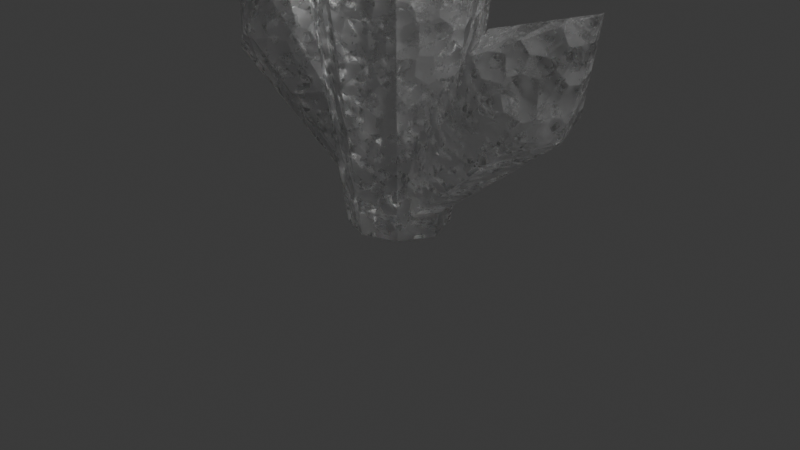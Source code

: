 # Source: Spike.blend  (saved by Blender 4.2.66; exported with 4.5.12 LTS)
import bpy
from mathutils import Matrix  # noqa: F401  (used for matrix-valued properties, if any)

bpy.ops.wm.read_factory_settings(use_empty=True)
scene = bpy.context.scene
scene.name = 'Scene'

# ---- collections
col_collection = bpy.data.collections.new('Collection'); scene.collection.children.link(col_collection)

# ---- materials (node trees are filled in below, after node groups)
mat_crystal = bpy.data.materials.new('Crystal')
mat_crystal.displacement_method = 'BOTH'

# ---- node groups
ng_nodegroup = bpy.data.node_groups.new('NodeGroup', 'ShaderNodeTree')
_s = ng_nodegroup.interface.new_socket(name='White', in_out='OUTPUT', socket_type='NodeSocketColor')
_s.default_value = (0.5, 0.5, 0.5, 1.0)
_s = ng_nodegroup.interface.new_socket(name='Purple', in_out='OUTPUT', socket_type='NodeSocketColor')
_s.default_value = (0.5, 0.5, 0.5, 1.0)
_s = ng_nodegroup.interface.new_socket(name='Blue', in_out='OUTPUT', socket_type='NodeSocketColor')
_s.default_value = (0.5, 0.5, 0.5, 1.0)
_s = ng_nodegroup.interface.new_socket(name='Yellow', in_out='OUTPUT', socket_type='NodeSocketColor')
_s.default_value = (0.5, 0.5, 0.5, 1.0)
_s = ng_nodegroup.interface.new_socket(name='Green', in_out='OUTPUT', socket_type='NodeSocketColor')
_s.default_value = (0.5, 0.5, 0.5, 1.0)
_s = ng_nodegroup.interface.new_socket(name='Custom', in_out='OUTPUT', socket_type='NodeSocketFloat')
_s = ng_nodegroup.interface.new_socket(name='Custom', in_out='INPUT', socket_type='NodeSocketFloat')
_N = ng_nodegroup.nodes; _L = ng_nodegroup.links
n0 = _N.new('NodeGroupOutput'); n0.name = 'Group Output'; n0.location = (597, 0)
n1 = _N.new('NodeGroupInput'); n1.name = 'Group Input'; n1.location = (207, -280)
n2 = _N.new('ShaderNodeRGB'); n2.name = 'RGB'; n2.location = (196, -26)
n2.outputs[0].default_value = (0.8687, 0.9104, 0.3379, 1.0)
n3 = _N.new('ShaderNodeRGB'); n3.name = 'RGB.001'; n3.location = (201, 211)
n3.outputs[0].default_value = (0.4631, 0.03038, 1.0, 1.0)
n4 = _N.new('ShaderNodeRGB'); n4.name = 'RGB.002'; n4.location = (20, 98)
n4.outputs[0].default_value = (0.2407, 0.5107, 0.7107, 1.0)
n5 = _N.new('ShaderNodeRGB'); n5.name = 'RGB.003'; n5.location = (36, 359)
n5.outputs[0].default_value = (1.0, 1.0, 1.0, 1.0)
n6 = _N.new('ShaderNodeRGB'); n6.name = 'RGB.004'; n6.location = (26, -148)
n6.outputs[0].default_value = (0.3513, 1.0, 0.2011, 1.0)
_L.new(n5.outputs[0], n0.inputs[0])
_L.new(n3.outputs[0], n0.inputs[1])
_L.new(n4.outputs[0], n0.inputs[2])
_L.new(n2.outputs[0], n0.inputs[3])
_L.new(n6.outputs[0], n0.inputs[4])
_L.new(n1.outputs[0], n0.inputs[5])
n0.is_active_output = True

# ---- material node trees
mat_crystal.use_nodes = True; mat_crystal.node_tree.nodes.clear()
_N = mat_crystal.node_tree.nodes; _L = mat_crystal.node_tree.links
n0 = _N.new('ShaderNodeBsdfPrincipled'); n0.name = 'Principled BSDF'; n0.location = (502, 426)
n0.inputs[18].default_value = 0.91
n1 = _N.new('ShaderNodeOutputMaterial'); n1.name = 'Material Output'; n1.location = (783, 284)
n2 = _N.new('ShaderNodeTexNoise'); n2.name = 'Noise Texture'; n2.location = (-591, 355)
n2.inputs[2].default_value = 1.7
n2.inputs[3].default_value = 15.0
n3 = _N.new('ShaderNodeTexCoord'); n3.name = 'Texture Coordinate'; n3.location = (-824, 258)
n4 = _N.new('ShaderNodeBump'); n4.name = 'Bump'; n4.location = (-369, 299)
n4.inputs[0].default_value = 0.1
n4.inputs[1].default_value = 1.0
n4.inputs[2].default_value = 1.0
n5 = _N.new('ShaderNodeTexNoise'); n5.name = 'Noise Texture.001'; n5.location = (-591, 5)
n5.inputs[2].default_value = 7.0
n5.inputs[3].default_value = 15.0
n6 = _N.new('ShaderNodeValToRGB'); n6.name = 'Color Ramp'; n6.location = (-365, 2)
while len(n6.color_ramp.elements) > 1: n6.color_ramp.elements.remove(n6.color_ramp.elements[-1])
n6.color_ramp.elements[0].position = 0.3182; n6.color_ramp.elements[0].color = (0.0, 0.0, 0.0, 1.0)
_e = n6.color_ramp.elements.new(0.4545); _e.color = (1.0, 1.0, 1.0, 1.0)
n7 = _N.new('ShaderNodeBump'); n7.name = 'Bump.001'; n7.location = (-19, 301)
n7.inputs[0].default_value = 0.06
n7.inputs[1].default_value = 1.0
n7.inputs[2].default_value = 1.0
n8 = _N.new('ShaderNodeValToRGB'); n8.name = 'Color Ramp.001'; n8.location = (190, 420)
while len(n8.color_ramp.elements) > 1: n8.color_ramp.elements.remove(n8.color_ramp.elements[-1])
n8.color_ramp.elements[0].position = 0.3; n8.color_ramp.elements[0].color = (0.0, 0.0, 0.0, 1.0)
_e = n8.color_ramp.elements.new(1.0); _e.color = (1.0, 1.0, 1.0, 1.0)
n9 = _N.new('ShaderNodeGroup'); n9.name = 'Group'; n9.location = (179, 631)
n9.label = 'Color'
n9.node_tree = ng_nodegroup
n9.inputs[0].default_value = 0.0
n10 = _N.new('ShaderNodeTexVoronoi'); n10.name = 'Voronoi Texture'; n10.location = (112, -229)
n10.inputs[2].default_value = 3.5
n11 = _N.new('ShaderNodeDisplacement'); n11.name = 'Displacement'; n11.location = (941, -321)
n11.inputs[2].default_value = 0.1
_L.new(n0.outputs[0], n1.inputs[0])
_L.new(n3.outputs[3], n2.inputs[0])
_L.new(n2.outputs[0], n4.inputs[3])
_L.new(n7.outputs[0], n0.inputs[23])
_L.new(n3.outputs[3], n5.inputs[0])
_L.new(n5.outputs[0], n6.inputs[0])
_L.new(n4.outputs[0], n7.inputs[4])
_L.new(n6.outputs[0], n7.inputs[3])
_L.new(n6.outputs[0], n0.inputs[19])
_L.new(n5.outputs[0], n8.inputs[0])
_L.new(n8.outputs[0], n0.inputs[2])
_L.new(n9.outputs[0], n0.inputs[0])
_L.new(n3.outputs[3], n10.inputs[0])
_L.new(n11.outputs[0], n1.inputs[2])
_L.new(n10.outputs[0], n11.inputs[0])
n1.is_active_output = True

# ---- world
world_world = bpy.data.worlds.new('World'); scene.world = world_world
world_world.use_nodes = True; world_world.node_tree.nodes.clear()
_N = world_world.node_tree.nodes; _L = world_world.node_tree.links
n0 = _N.new('ShaderNodeOutputWorld'); n0.name = 'World Output'; n0.location = (300, 300)
n1 = _N.new('ShaderNodeBackground'); n1.name = 'Background'; n1.location = (10, 300)
n1.inputs[0].default_value = (0.05088, 0.05088, 0.05088, 1.0)
_L.new(n1.outputs[0], n0.inputs[0])
n0.is_active_output = True
world_world.color = (0.05088, 0.05088, 0.05088)
world_world.sun_shadow_jitter_overblur = 0.0

# ---- cameras
cam_camera = bpy.data.cameras.new('Camera')
cam_camera.clip_end = 100.0
cam_camera.ortho_scale = 7.314

# ---- lights
light_light = bpy.data.lights.new('Light', 'POINT')
light_light.energy = 1000.0
light_light.shadow_soft_size = 0.1

# ---- meshes
me_circle = bpy.data.meshes.new('Circle')
me_circle.from_pydata([(-3.725e-09, 0.5, 0.0), (-0.3536, 0.3536, 0.0), (-0.5, 0.0, 0.0), (-0.3536, -0.3536, 0.0), (-3.725e-09, -0.5, 0.0), (0.3536, -0.3536, 0.0), (0.5, 0.0, 0.0), (0.3536, 0.3536, 0.0), (-3.725e-09, 1.029, 3.462), (-0.7274, 0.7274, 3.462), (-1.029, 0.0, 3.462), (-0.7274, -0.7274, 3.462), (-3.725e-09, -1.029, 3.462), (0.7274, -0.7274, 3.462), (1.029, 0.0, 3.462), (0.7274, 0.7274, 3.462), (1.49e-08, 0.0, 5.389), (0.4342, -1.64e-08, 0.162), (0.3735, -0.2005, 0.2187), (0.2269, -0.2835, 0.3555), (0.0803, -0.2005, 0.4923), (0.01959, -6.838e-08, 0.5489), (0.0803, 0.2005, 0.4923), (0.2269, 0.2835, 0.3555), (0.3735, 0.2005, 0.2187), (1.566, 0.5834, 1.791), (1.265, 0.4125, 2.072), (1.14, -2.493e-08, 2.189), (1.265, -0.4125, 2.072), (1.566, -0.5834, 1.791), (1.868, -0.4125, 1.509), (1.993, 8.201e-08, 1.393), (1.868, 0.4125, 1.509), (2.312, 6.802e-08, 2.59), (-0.04485, -7.748e-08, 0.6167), (-0.1015, -0.2005, 0.556), (-0.2383, -0.2835, 0.4094), (-0.3751, -0.2005, 0.2628), (-0.4317, -2.178e-08, 0.2021), (-0.3751, 0.2005, 0.2628), (-0.2383, 0.2835, 0.4094), (-0.1015, 0.2005, 0.556), (-1.674, 0.5834, 1.749), (-1.955, 0.4125, 1.447), (-2.072, 9.149e-08, 1.322), (-1.955, -0.4125, 1.447), (-1.674, -0.5834, 1.749), (-1.392, -0.4125, 2.05), (-1.276, -2.312e-08, 2.175), (-1.392, 0.4125, 2.05), (-2.473, 8.083e-08, 2.494)], [], [(1, 0, 7, 6, 5, 4, 3, 2), (15, 8, 16), (4, 5, 13, 12), (2, 3, 11, 10), (0, 1, 9, 8), (7, 0, 8, 15), (5, 6, 14, 13), (3, 4, 12, 11), (1, 2, 10, 9), (6, 7, 15, 14), (24, 23, 25, 32), (13, 14, 16), (11, 12, 16), (9, 10, 16), (14, 15, 16), (12, 13, 16), (10, 11, 16), (8, 9, 16), (23, 22, 26, 25), (21, 20, 28, 27), (19, 18, 30, 29), (32, 25, 33), (22, 23, 24, 17, 18, 19, 20, 21), (18, 17, 31, 30), (20, 19, 29, 28), (22, 21, 27, 26), (17, 24, 32, 31), (30, 31, 33), (28, 29, 33), (26, 27, 33), (31, 32, 33), (29, 30, 33), (27, 28, 33), (25, 26, 33), (41, 40, 42, 49), (40, 39, 43, 42), (38, 37, 45, 44), (36, 35, 47, 46), (49, 42, 50), (39, 40, 41, 34, 35, 36, 37, 38), (35, 34, 48, 47), (37, 36, 46, 45), (39, 38, 44, 43), (34, 41, 49, 48), (47, 48, 50), (45, 46, 50), (43, 44, 50), (48, 49, 50), (46, 47, 50), (44, 45, 50), (42, 43, 50)])
_uv = me_circle.uv_layers.new(name='UVMap')
_uv.uv.foreach_set('vector', [0.0, 0.0, 0.0, 0.0, 0.0, 0.0, 0.0, 0.0, 0.0, 0.0, 0.0, 0.0, 0.0, 0.0, 0.0, 0.0, 0.0, 0.0, 0.0, 0.0, 0.0, 0.0, 0.0, 0.0, 0.0, 0.0, 0.0, 0.0, 0.0, 0.0, 0.0, 0.0, 0.0, 0.0, 0.0, 0.0, 0.0, 0.0, 0.0, 0.0, 0.0, 0.0, 0.0, 0.0, 0.0, 0.0, 0.0, 0.0, 0.0, 0.0, 0.0, 0.0, 0.0, 0.0, 0.0, 0.0, 0.0, 0.0, 0.0, 0.0, 0.0, 0.0, 0.0, 0.0, 0.0, 0.0, 0.0, 0.0, 0.0, 0.0, 0.0, 0.0, 0.0, 0.0, 0.0, 0.0, 0.0, 0.0, 0.0, 0.0, 0.0, 0.0, 0.0, 0.0, 0.0, 0.0, 0.0, 0.0, 0.0, 0.0, 0.0, 0.0, 0.0, 0.0, 0.0, 0.0, 0.0, 0.0, 0.0, 0.0, 0.0, 0.0, 0.0, 0.0, 0.0, 0.0, 0.0, 0.0, 0.0, 0.0, 0.0, 0.0, 0.0, 0.0, 0.0, 0.0, 0.0, 0.0, 0.0, 0.0, 0.0, 0.0, 0.0, 0.0, 0.0, 0.0, 0.0, 0.0, 0.0, 0.0, 0.0, 0.0, 0.0, 0.0, 0.0, 0.0, 0.0, 0.0, 0.0, 0.0, 0.0, 0.0, 0.0, 0.0, 0.0, 0.0, 0.0, 0.0, 0.0, 0.0, 0.0, 0.0, 0.0, 0.0, 0.0, 0.0, 0.0, 0.0, 0.0, 0.0, 0.0, 0.0, 0.0, 0.0, 0.0, 0.0, 0.0, 0.0, 0.0, 0.0, 0.0, 0.0, 0.0, 0.0, 0.0, 0.0, 0.0, 0.0, 0.0, 0.0, 0.0, 0.0, 0.0, 0.0, 0.0, 0.0, 0.0, 0.0, 0.0, 0.0, 0.0, 0.0, 0.0, 0.0, 0.0, 0.0, 0.0, 0.0, 0.0, 0.0, 0.0, 0.0, 0.0, 0.0, 0.0, 0.0, 0.0, 0.0, 0.0, 0.0, 0.0, 0.0, 0.0, 0.0, 0.0, 0.0, 0.0, 0.0, 0.0, 0.0, 0.0, 0.0, 0.0, 0.0, 0.0, 0.0, 0.0, 0.0, 0.0, 0.0, 0.0, 0.0, 0.0, 0.0, 0.0, 0.0, 0.0, 0.0, 0.0, 0.0, 0.0, 0.0, 0.0, 0.0, 0.0, 0.0, 0.0, 0.0, 0.0, 0.0, 0.0, 0.0, 0.0, 0.0, 0.0, 0.0, 0.0, 0.0, 0.0, 0.0, 0.0, 0.0, 0.0, 0.0, 0.0, 0.0, 0.0, 0.0, 0.0, 0.0, 0.0, 0.0, 0.0, 0.0, 0.0, 0.0, 0.0, 0.0, 0.0, 0.0, 0.0, 0.0, 0.0, 0.0, 0.0, 0.0, 0.0, 0.0, 0.0, 0.0, 0.0, 0.0, 0.0, 0.0, 0.0, 0.0, 0.0, 0.0, 0.0, 0.0, 0.0, 0.0, 0.0, 0.0, 0.0, 0.0, 0.0, 0.0, 0.0, 0.0, 0.0, 0.0, 0.0, 0.0, 0.0, 0.0, 0.0, 0.0, 0.0, 0.0, 0.0, 0.0, 0.0, 0.0, 0.0, 0.0, 0.0, 0.0, 0.0, 0.0, 0.0, 0.0, 0.0, 0.0, 0.0, 0.0, 0.0, 0.0, 0.0, 0.0, 0.0, 0.0, 0.0, 0.0, 0.0, 0.0, 0.0, 0.0, 0.0, 0.0, 0.0, 0.0, 0.0, 0.0, 0.0, 0.0, 0.0, 0.0, 0.0, 0.0, 0.0, 0.0, 0.0, 0.0, 0.0, 0.0, 0.0, 0.0, 0.0, 0.0, 0.0, 0.0, 0.0, 0.0, 0.0, 0.0, 0.0, 0.0, 0.0, 0.0, 0.0, 0.0, 0.0, 0.0])
me_circle.materials.append(mat_crystal)
me_circle.update()

# ---- objects
ob_light = bpy.data.objects.new('Light', light_light)
ob_camera = bpy.data.objects.new('Camera', cam_camera)
ob_circle = bpy.data.objects.new('Circle', me_circle)

# ---- transforms, parenting, visibility, modifiers, constraints
ob_light.location = (4.076, 1.005, 5.904)
ob_light.rotation_euler = (0.6503, 0.05522, 1.866)
ob_light.lock_rotations_4d = False
ob_light.empty_display_type = 'ARROWS'
ob_light.color = (0.0, 0.0, 0.0, 0.0)
ob_light.lineart.crease_threshold = 0.0
ob_camera.location = (7.359, -6.926, 4.958)
ob_camera.rotation_euler = (1.109, 0.0, 0.8149)
ob_camera.lock_rotations_4d = False
ob_camera.empty_display_type = 'ARROWS'
ob_camera.color = (0.0, 0.0, 0.0, 0.0)
ob_camera.display_type = 'WIRE'
ob_camera.lineart.crease_threshold = 0.0
ob_circle.location = (0.0, 0.0, 0.0)

# ---- collection membership
col_collection.objects.link(ob_light)
col_collection.objects.link(ob_camera)
col_collection.objects.link(ob_circle)

# ---- scene / render settings (as saved in the file)
scene.camera = ob_camera
scene.frame_start = 1; scene.frame_end = 250; scene.frame_set(1)
scene.render.engine = 'BLENDER_EEVEE_NEXT'
bpy.context.view_layer.update()
